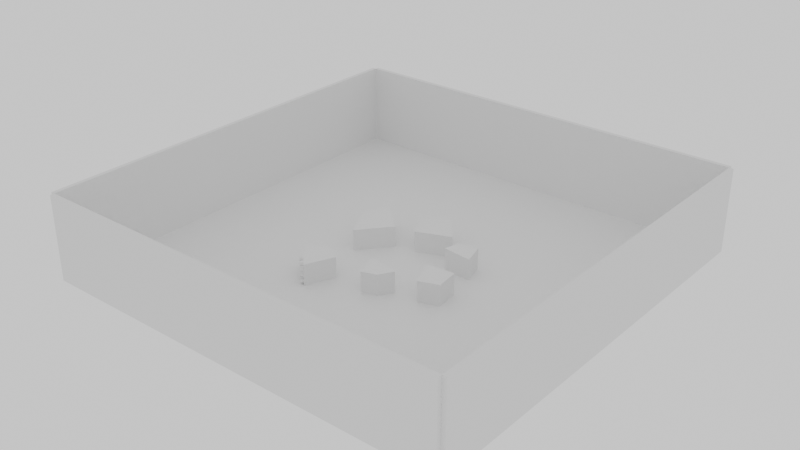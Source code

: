 # Source: Abstractions.blend  (saved by Blender 4.0.36; exported with 4.5.12 LTS)
import bpy
from mathutils import Matrix  # noqa: F401  (used for matrix-valued properties, if any)

bpy.ops.wm.read_factory_settings(use_empty=True)
scene = bpy.context.scene
scene.name = 'Scene'

# ---- collections
col_collection = bpy.data.collections.new('Collection'); scene.collection.children.link(col_collection)
col_borders = bpy.data.collections.new('borders'); col_collection.children.link(col_borders)

# ---- materials (node trees are filled in below, after node groups)
mat_material = bpy.data.materials.new('Material')
mat_material.alpha_threshold = 0.0
mat_material.roughness = 0.5
mat_material.line_color = (0.0, 0.0, 0.0, 1.0)

# ---- material node trees
mat_material.use_nodes = True; mat_material.node_tree.nodes.clear()
_N = mat_material.node_tree.nodes; _L = mat_material.node_tree.links
n0 = _N.new('ShaderNodeOutputMaterial'); n0.name = 'Material Output'; n0.location = (300, 300)
n1 = _N.new('ShaderNodeBsdfPrincipled'); n1.name = 'Principled BSDF'; n1.location = (10, 300)
n1.inputs[3].default_value = 1.45
_L.new(n1.outputs[0], n0.inputs[0])
n0.is_active_output = True

# ---- world
world_world = bpy.data.worlds.new('World'); scene.world = world_world
world_world.use_nodes = True; world_world.node_tree.nodes.clear()
_N = world_world.node_tree.nodes; _L = world_world.node_tree.links
n0 = _N.new('ShaderNodeOutputWorld'); n0.name = 'World Output'; n0.location = (300, 300)
n1 = _N.new('ShaderNodeBackground'); n1.name = 'Background'; n1.location = (10, 300)
n1.inputs[0].default_value = (1.0, 1.0, 1.0, 0.0)
_L.new(n1.outputs[0], n0.inputs[0])
n0.is_active_output = True
world_world.color = (1.0, 1.0, 1.0)
world_world.use_sun_shadow = False
world_world.sun_shadow_jitter_overblur = 0.0

# ---- meshes
me_cube = bpy.data.meshes.new('Cube')
me_cube.from_pydata([(1.0, 1.0, 1.0), (1.0, 1.0, -1.0), (1.0, -1.0, 1.0), (1.0, -1.0, -1.0), (-1.0, 1.0, 1.0), (-1.0, 1.0, -1.0), (-1.0, -1.0, 1.0), (-1.0, -1.0, -1.0)], [], [(0, 4, 6, 2), (3, 2, 6, 7), (7, 6, 4, 5), (5, 1, 3, 7), (1, 0, 2, 3), (5, 4, 0, 1)])
_uv = me_cube.uv_layers.new(name='UVMap')
_uv.uv.foreach_set('vector', [0.625, 0.5, 0.875, 0.5, 0.875, 0.75, 0.625, 0.75, 0.375, 0.75, 0.625, 0.75, 0.625, 1.0, 0.375, 1.0, 0.375, 0.0, 0.625, 0.0, 0.625, 0.25, 0.375, 0.25, 0.125, 0.5, 0.375, 0.5, 0.375, 0.75, 0.125, 0.75, 0.375, 0.5, 0.625, 0.5, 0.625, 0.75, 0.375, 0.75, 0.375, 0.25, 0.625, 0.25, 0.625, 0.5, 0.375, 0.5])
me_cube.materials.append(mat_material)
me_cube.use_mirror_vertex_groups = False
me_cube.update()
me_plane_005 = bpy.data.meshes.new('Plane.005')
me_plane_005.from_pydata([(-13.48, 3.896, -5.0), (-8.165, -9.425, -5.0), (-0.2372, 5.132, -5.0), (1.116, -6.147, -5.0), (-13.48, 3.896, 5.0), (-8.165, -9.425, 5.0), (-0.2372, 5.132, 5.0), (1.116, -6.147, 5.0), (-16.39, 19.77, -5.0), (-2.626, 18.25, -5.0), (-14.98, 27.27, -5.0), (-5.434, 28.74, -5.0), (-16.39, 19.77, 5.0), (-2.626, 18.25, 5.0), (-14.98, 27.27, 5.0), (-5.434, 28.74, 5.0), (-57.83, 7.174, -5.0), (-45.72, 21.81, -5.0), (-66.27, 23.84, -5.0), (-61.08, 35.53, -5.0), (-57.83, 7.174, 5.0), (-45.72, 21.81, 5.0), (-66.27, 23.84, 5.0), (-61.08, 35.53, 5.0), (-30.87, -18.25, -5.0), (-23.68, -15.89, -5.0), (-34.73, -6.107, -5.0), (-19.91, -9.282, -5.0), (-30.87, -18.25, 5.0), (-23.68, -15.89, 5.0), (-34.73, -6.107, 5.0), (-19.91, -9.282, 5.0), (-64.87, -17.01, -5.0), (-52.68, -29.34, -5.0), (-54.63, -10.38, -5.0), (-46.97, -15.68, -5.0), (-64.87, -17.01, 5.0), (-52.68, -29.34, 5.0), (-54.63, -10.38, 5.0), (-46.97, -15.68, 5.0), (-41.61, 36.86, -5.0), (-36.3, 23.54, -5.0), (-31.36, 43.49, -5.0), (-20.49, 29.79, -5.0), (-41.61, 36.86, 5.0), (-36.3, 23.54, 5.0), (-31.36, 43.49, 5.0), (-20.49, 29.79, 5.0)], [], [(0, 2, 3, 1), (4, 5, 7, 6), (3, 2, 6, 7), (0, 1, 5, 4), (1, 3, 7, 5), (2, 0, 4, 6), (8, 10, 11, 9), (12, 13, 15, 14), (11, 10, 14, 15), (8, 9, 13, 12), (9, 11, 15, 13), (10, 8, 12, 14), (16, 18, 19, 17), (20, 21, 23, 22), (19, 18, 22, 23), (16, 17, 21, 20), (17, 19, 23, 21), (18, 16, 20, 22), (24, 26, 27, 25), (28, 29, 31, 30), (27, 26, 30, 31), (24, 25, 29, 28), (25, 27, 31, 29), (26, 24, 28, 30), (32, 34, 35, 33), (36, 37, 39, 38), (35, 34, 38, 39), (32, 33, 37, 36), (33, 35, 39, 37), (34, 32, 36, 38), (40, 42, 43, 41), (44, 45, 47, 46), (43, 42, 46, 47), (40, 41, 45, 44), (41, 43, 47, 45), (42, 40, 44, 46)])
_uv = me_plane_005.uv_layers.new(name='UVMap')
_uv.uv.foreach_set('vector', [0.0, 0.0, 0.0, 1.0, 1.0, 1.0, 1.0, 0.0, 0.0, 0.0, 1.0, 0.0, 1.0, 1.0, 0.0, 1.0, 1.0, 1.0, 0.0, 1.0, 0.0, 1.0, 1.0, 1.0, 0.0, 0.0, 1.0, 0.0, 1.0, 0.0, 0.0, 0.0, 1.0, 0.0, 1.0, 1.0, 1.0, 1.0, 1.0, 0.0, 0.0, 1.0, 0.0, 0.0, 0.0, 0.0, 0.0, 1.0, 0.0, 0.0, 0.0, 1.0, 1.0, 1.0, 1.0, 0.0, 0.0, 0.0, 1.0, 0.0, 1.0, 1.0, 0.0, 1.0, 1.0, 1.0, 0.0, 1.0, 0.0, 1.0, 1.0, 1.0, 0.0, 0.0, 1.0, 0.0, 1.0, 0.0, 0.0, 0.0, 1.0, 0.0, 1.0, 1.0, 1.0, 1.0, 1.0, 0.0, 0.0, 1.0, 0.0, 0.0, 0.0, 0.0, 0.0, 1.0, 0.0, 0.0, 0.0, 1.0, 1.0, 1.0, 1.0, 0.0, 0.0, 0.0, 1.0, 0.0, 1.0, 1.0, 0.0, 1.0, 1.0, 1.0, 0.0, 1.0, 0.0, 1.0, 1.0, 1.0, 0.0, 0.0, 1.0, 0.0, 1.0, 0.0, 0.0, 0.0, 1.0, 0.0, 1.0, 1.0, 1.0, 1.0, 1.0, 0.0, 0.0, 1.0, 0.0, 0.0, 0.0, 0.0, 0.0, 1.0, 0.0, 0.0, 0.0, 1.0, 1.0, 1.0, 1.0, 0.0, 0.0, 0.0, 1.0, 0.0, 1.0, 1.0, 0.0, 1.0, 1.0, 1.0, 0.0, 1.0, 0.0, 1.0, 1.0, 1.0, 0.0, 0.0, 1.0, 0.0, 1.0, 0.0, 0.0, 0.0, 1.0, 0.0, 1.0, 1.0, 1.0, 1.0, 1.0, 0.0, 0.0, 1.0, 0.0, 0.0, 0.0, 0.0, 0.0, 1.0, 0.0, 0.0, 0.0, 1.0, 1.0, 1.0, 1.0, 0.0, 0.0, 0.0, 1.0, 0.0, 1.0, 1.0, 0.0, 1.0, 1.0, 1.0, 0.0, 1.0, 0.0, 1.0, 1.0, 1.0, 0.0, 0.0, 1.0, 0.0, 1.0, 0.0, 0.0, 0.0, 1.0, 0.0, 1.0, 1.0, 1.0, 1.0, 1.0, 0.0, 0.0, 1.0, 0.0, 0.0, 0.0, 0.0, 0.0, 1.0, 0.0, 0.0, 0.0, 1.0, 1.0, 1.0, 1.0, 0.0, 0.0, 0.0, 1.0, 0.0, 1.0, 1.0, 0.0, 1.0, 1.0, 1.0, 0.0, 1.0, 0.0, 1.0, 1.0, 1.0, 0.0, 0.0, 1.0, 0.0, 1.0, 0.0, 0.0, 0.0, 1.0, 0.0, 1.0, 1.0, 1.0, 1.0, 1.0, 0.0, 0.0, 1.0, 0.0, 0.0, 0.0, 0.0, 0.0, 1.0])
me_plane_005.update()
me_cube_018 = bpy.data.meshes.new('Cube.018')
me_cube_018.from_pydata([(-1.0, -1.0, -1.0), (-1.0, -1.0, 1.0), (-1.0, 1.0, -1.0), (-1.0, 1.0, 1.0), (1.0, -1.0, -1.0), (1.0, -1.0, 1.0), (1.0, 1.0, -1.0), (1.0, 1.0, 1.0)], [], [(0, 1, 3, 2), (2, 3, 7, 6), (6, 7, 5, 4), (4, 5, 1, 0), (2, 6, 4, 0), (7, 3, 1, 5)])
_uv = me_cube_018.uv_layers.new(name='UVMap')
_uv.uv.foreach_set('vector', [0.375, 0.0, 0.625, 0.0, 0.625, 0.25, 0.375, 0.25, 0.375, 0.25, 0.625, 0.25, 0.625, 0.5, 0.375, 0.5, 0.375, 0.5, 0.625, 0.5, 0.625, 0.75, 0.375, 0.75, 0.375, 0.75, 0.625, 0.75, 0.625, 1.0, 0.375, 1.0, 0.125, 0.5, 0.375, 0.5, 0.375, 0.75, 0.125, 0.75, 0.625, 0.5, 0.875, 0.5, 0.875, 0.75, 0.625, 0.75])
me_cube_018.update()
me_cube_020 = bpy.data.meshes.new('Cube.020')
me_cube_020.from_pydata([(-1.0, -1.0, -1.0), (-1.0, -1.0, 1.0), (-1.0, 1.0, -1.0), (-1.0, 1.0, 1.0), (1.0, -1.0, -1.0), (1.0, -1.0, 1.0), (1.0, 1.0, -1.0), (1.0, 1.0, 1.0)], [], [(0, 1, 3, 2), (2, 3, 7, 6), (6, 7, 5, 4), (4, 5, 1, 0), (2, 6, 4, 0), (7, 3, 1, 5)])
_uv = me_cube_020.uv_layers.new(name='UVMap')
_uv.uv.foreach_set('vector', [0.375, 0.0, 0.625, 0.0, 0.625, 0.25, 0.375, 0.25, 0.375, 0.25, 0.625, 0.25, 0.625, 0.5, 0.375, 0.5, 0.375, 0.5, 0.625, 0.5, 0.625, 0.75, 0.375, 0.75, 0.375, 0.75, 0.625, 0.75, 0.625, 1.0, 0.375, 1.0, 0.125, 0.5, 0.375, 0.5, 0.375, 0.75, 0.125, 0.75, 0.625, 0.5, 0.875, 0.5, 0.875, 0.75, 0.625, 0.75])
me_cube_020.update()
me_cube_021 = bpy.data.meshes.new('Cube.021')
me_cube_021.from_pydata([(-1.0, -1.0, -1.0), (-1.0, -1.0, 1.0), (-1.0, 1.0, -1.0), (-1.0, 1.0, 1.0), (1.0, -1.0, -1.0), (1.0, -1.0, 1.0), (1.0, 1.0, -1.0), (1.0, 1.0, 1.0)], [], [(0, 1, 3, 2), (2, 3, 7, 6), (6, 7, 5, 4), (4, 5, 1, 0), (2, 6, 4, 0), (7, 3, 1, 5)])
_uv = me_cube_021.uv_layers.new(name='UVMap')
_uv.uv.foreach_set('vector', [0.375, 0.0, 0.625, 0.0, 0.625, 0.25, 0.375, 0.25, 0.375, 0.25, 0.625, 0.25, 0.625, 0.5, 0.375, 0.5, 0.375, 0.5, 0.625, 0.5, 0.625, 0.75, 0.375, 0.75, 0.375, 0.75, 0.625, 0.75, 0.625, 1.0, 0.375, 1.0, 0.125, 0.5, 0.375, 0.5, 0.375, 0.75, 0.125, 0.75, 0.625, 0.5, 0.875, 0.5, 0.875, 0.75, 0.625, 0.75])
me_cube_021.update()
me_cube_022 = bpy.data.meshes.new('Cube.022')
me_cube_022.from_pydata([(-1.0, -1.0, -1.0), (-1.0, -1.0, 1.0), (-1.0, 1.0, -1.0), (-1.0, 1.0, 1.0), (1.0, -1.0, -1.0), (1.0, -1.0, 1.0), (1.0, 1.0, -1.0), (1.0, 1.0, 1.0)], [], [(0, 1, 3, 2), (2, 3, 7, 6), (6, 7, 5, 4), (4, 5, 1, 0), (2, 6, 4, 0), (7, 3, 1, 5)])
_uv = me_cube_022.uv_layers.new(name='UVMap')
_uv.uv.foreach_set('vector', [0.375, 0.0, 0.625, 0.0, 0.625, 0.25, 0.375, 0.25, 0.375, 0.25, 0.625, 0.25, 0.625, 0.5, 0.375, 0.5, 0.375, 0.5, 0.625, 0.5, 0.625, 0.75, 0.375, 0.75, 0.375, 0.75, 0.625, 0.75, 0.625, 1.0, 0.375, 1.0, 0.125, 0.5, 0.375, 0.5, 0.375, 0.75, 0.125, 0.75, 0.625, 0.5, 0.875, 0.5, 0.875, 0.75, 0.625, 0.75])
me_cube_022.update()
me_cube_023 = bpy.data.meshes.new('Cube.023')
me_cube_023.from_pydata([(-1.0, -1.0, -1.0), (-1.0, -1.0, 1.0), (-1.0, 1.0, -1.0), (-1.0, 1.0, 1.0), (1.0, -1.0, -1.0), (1.0, -1.0, 1.0), (1.0, 1.0, -1.0), (1.0, 1.0, 1.0)], [], [(0, 1, 3, 2), (2, 3, 7, 6), (6, 7, 5, 4), (4, 5, 1, 0), (2, 6, 4, 0), (7, 3, 1, 5)])
_uv = me_cube_023.uv_layers.new(name='UVMap')
_uv.uv.foreach_set('vector', [0.375, 0.0, 0.625, 0.0, 0.625, 0.25, 0.375, 0.25, 0.375, 0.25, 0.625, 0.25, 0.625, 0.5, 0.375, 0.5, 0.375, 0.5, 0.625, 0.5, 0.625, 0.75, 0.375, 0.75, 0.375, 0.75, 0.625, 0.75, 0.625, 1.0, 0.375, 1.0, 0.125, 0.5, 0.375, 0.5, 0.375, 0.75, 0.125, 0.75, 0.625, 0.5, 0.875, 0.5, 0.875, 0.75, 0.625, 0.75])
me_cube_023.update()
me_cube_024 = bpy.data.meshes.new('Cube.024')
me_cube_024.from_pydata([(-1.0, -1.0, -1.0), (-1.0, -1.0, 1.0), (-1.0, 1.0, -1.0), (-1.0, 1.0, 1.0), (1.0, -1.0, -1.0), (1.0, -1.0, 1.0), (1.0, 1.0, -1.0), (1.0, 1.0, 1.0)], [], [(0, 1, 3, 2), (2, 3, 7, 6), (6, 7, 5, 4), (4, 5, 1, 0), (2, 6, 4, 0), (7, 3, 1, 5)])
_uv = me_cube_024.uv_layers.new(name='UVMap')
_uv.uv.foreach_set('vector', [0.375, 0.0, 0.625, 0.0, 0.625, 0.25, 0.375, 0.25, 0.375, 0.25, 0.625, 0.25, 0.625, 0.5, 0.375, 0.5, 0.375, 0.5, 0.625, 0.5, 0.625, 0.75, 0.375, 0.75, 0.375, 0.75, 0.625, 0.75, 0.625, 1.0, 0.375, 1.0, 0.125, 0.5, 0.375, 0.5, 0.375, 0.75, 0.125, 0.75, 0.625, 0.5, 0.875, 0.5, 0.875, 0.75, 0.625, 0.75])
me_cube_024.update()
me_cube_027 = bpy.data.meshes.new('Cube.027')
me_cube_027.from_pydata([(-1.0, -1.0, -1.0), (-1.0, -1.0, 1.0), (-1.0, 1.0, -1.0), (-1.0, 1.0, 1.0), (1.0, -1.0, -1.0), (1.0, -1.0, 1.0), (1.0, 1.0, -1.0), (1.0, 1.0, 1.0)], [], [(0, 1, 3, 2), (2, 3, 7, 6), (6, 7, 5, 4), (4, 5, 1, 0), (2, 6, 4, 0), (7, 3, 1, 5)])
_uv = me_cube_027.uv_layers.new(name='UVMap')
_uv.uv.foreach_set('vector', [0.375, 0.0, 0.625, 0.0, 0.625, 0.25, 0.375, 0.25, 0.375, 0.25, 0.625, 0.25, 0.625, 0.5, 0.375, 0.5, 0.375, 0.5, 0.625, 0.5, 0.625, 0.75, 0.375, 0.75, 0.375, 0.75, 0.625, 0.75, 0.625, 1.0, 0.375, 1.0, 0.125, 0.5, 0.375, 0.5, 0.375, 0.75, 0.125, 0.75, 0.625, 0.5, 0.875, 0.5, 0.875, 0.75, 0.625, 0.75])
me_cube_027.update()
me_cube_028 = bpy.data.meshes.new('Cube.028')
me_cube_028.from_pydata([(-1.0, -1.0, -1.0), (-1.0, -1.0, 1.0), (-1.0, 1.0, -1.0), (-1.0, 1.0, 1.0), (1.0, -1.0, -1.0), (1.0, -1.0, 1.0), (1.0, 1.0, -1.0), (1.0, 1.0, 1.0)], [], [(0, 1, 3, 2), (2, 3, 7, 6), (6, 7, 5, 4), (4, 5, 1, 0), (2, 6, 4, 0), (7, 3, 1, 5)])
_uv = me_cube_028.uv_layers.new(name='UVMap')
_uv.uv.foreach_set('vector', [0.375, 0.0, 0.625, 0.0, 0.625, 0.25, 0.375, 0.25, 0.375, 0.25, 0.625, 0.25, 0.625, 0.5, 0.375, 0.5, 0.375, 0.5, 0.625, 0.5, 0.625, 0.75, 0.375, 0.75, 0.375, 0.75, 0.625, 0.75, 0.625, 1.0, 0.375, 1.0, 0.125, 0.5, 0.375, 0.5, 0.375, 0.75, 0.125, 0.75, 0.625, 0.5, 0.875, 0.5, 0.875, 0.75, 0.625, 0.75])
me_cube_028.update()
me_cube_029 = bpy.data.meshes.new('Cube.029')
me_cube_029.from_pydata([(-1.0, -1.0, -1.0), (-1.0, -1.0, 1.0), (-1.0, 1.0, -1.0), (-1.0, 1.0, 1.0), (1.0, -1.0, -1.0), (1.0, -1.0, 1.0), (1.0, 1.0, -1.0), (1.0, 1.0, 1.0)], [], [(0, 1, 3, 2), (2, 3, 7, 6), (6, 7, 5, 4), (4, 5, 1, 0), (2, 6, 4, 0), (7, 3, 1, 5)])
_uv = me_cube_029.uv_layers.new(name='UVMap')
_uv.uv.foreach_set('vector', [0.375, 0.0, 0.625, 0.0, 0.625, 0.25, 0.375, 0.25, 0.375, 0.25, 0.625, 0.25, 0.625, 0.5, 0.375, 0.5, 0.375, 0.5, 0.625, 0.5, 0.625, 0.75, 0.375, 0.75, 0.375, 0.75, 0.625, 0.75, 0.625, 1.0, 0.375, 1.0, 0.125, 0.5, 0.375, 0.5, 0.375, 0.75, 0.125, 0.75, 0.625, 0.5, 0.875, 0.5, 0.875, 0.75, 0.625, 0.75])
me_cube_029.update()

# ---- objects
ob_floor = bpy.data.objects.new('Floor', me_cube)
ob_plane_005 = bpy.data.objects.new('Plane.005', me_plane_005)
ob_cube_001 = bpy.data.objects.new('Cube.001', me_cube_018)
ob_cube_002 = bpy.data.objects.new('Cube.002', me_cube_020)
ob_cube_003 = bpy.data.objects.new('Cube.003', me_cube_021)
ob_cube_004 = bpy.data.objects.new('Cube.004', me_cube_022)
ob_cube = bpy.data.objects.new('Cube', me_cube_023)
ob_cube_005 = bpy.data.objects.new('Cube.005', me_cube_024)
ob_cube_006 = bpy.data.objects.new('Cube.006', me_cube_027)
ob_cube_007 = bpy.data.objects.new('Cube.007', me_cube_028)
ob_cube_008 = bpy.data.objects.new('Cube.008', me_cube_029)

# ---- transforms, parenting, visibility, modifiers, constraints
ob_floor.location = (0.0, 0.0, -1.0)
ob_floor.scale = (100.0, 100.0, 1.0)
ob_floor.lock_rotations_4d = False
ob_floor.empty_display_type = 'ARROWS'
ob_floor.display_type = 'WIRE'
ob_floor.lineart.crease_threshold = 0.0
ob_plane_005.location = (33.88, -10.71, 5.0)
ob_plane_005.color = (0.0, 0.0, 0.0, 1.0)
ob_cube_001.location = (101.0, 0.0, 20.0)
ob_cube_001.scale = (1.0, 100.0, 20.0)
ob_cube_001.display_type = 'WIRE'
ob_cube_002.location = (-7.629e-06, 101.0, 20.0)
ob_cube_002.rotation_euler = (0.0, -0.0, 1.571)
ob_cube_002.scale = (1.0, 100.0, 20.0)
ob_cube_002.display_type = 'WIRE'
ob_cube_003.location = (-101.0, -1.526e-05, 20.0)
ob_cube_003.rotation_euler = (0.0, -0.0, 3.142)
ob_cube_003.scale = (1.0, 100.0, 20.0)
ob_cube_003.display_type = 'WIRE'
ob_cube_004.location = (2.289e-05, -101.0, 20.0)
ob_cube_004.rotation_euler = (0.0, -0.0, 4.712)
ob_cube_004.scale = (1.0, 100.0, 20.0)
ob_cube_004.display_type = 'WIRE'
ob_cube.location = (-20.61, -39.07, 1.2)
ob_cube.rotation_euler = (0.0, -0.0, -0.7718)
ob_cube.scale = (1.0, 1.0, 0.2)
ob_cube_005.location = (-22.76, -36.98, 2.2)
ob_cube_005.rotation_euler = (0.0, -0.0, -0.7718)
ob_cube_005.scale = (1.0, 1.0, 0.2)
ob_cube_006.location = (-27.06, -32.8, 4.2)
ob_cube_006.rotation_euler = (0.0, -0.0, -0.7718)
ob_cube_006.scale = (1.0, 1.0, 0.2)
ob_cube_007.location = (-24.91, -34.89, 3.2)
ob_cube_007.rotation_euler = (0.0, -0.0, -0.7718)
ob_cube_007.scale = (1.0, 1.0, 0.2)
ob_cube_008.location = (-29.21, -30.7, 5.2)
ob_cube_008.rotation_euler = (0.0, -0.0, -0.7718)
ob_cube_008.scale = (1.0, 1.0, 0.2)
ob_cube_008.color = (0.0, 0.0, 0.0, 1.0)

# ---- collection membership
col_collection.objects.link(ob_floor)
col_collection.objects.link(ob_plane_005)
col_borders.objects.link(ob_cube_001)
col_borders.objects.link(ob_cube_002)
col_borders.objects.link(ob_cube_003)
col_borders.objects.link(ob_cube_004)
col_borders.objects.link(ob_cube)
col_borders.objects.link(ob_cube_005)
col_borders.objects.link(ob_cube_006)
col_borders.objects.link(ob_cube_007)
col_borders.objects.link(ob_cube_008)

# ---- scene / render settings (as saved in the file)
scene.frame_start = 1; scene.frame_end = 250; scene.frame_set(1)
scene.render.engine = 'BLENDER_WORKBENCH'
scene.cycles.sampling_pattern = 'TABULATED_SOBOL'
bpy.context.view_layer.update()

# ---- added for rendering (the .blend has no active camera): camera
cam_auto = bpy.data.cameras.new('AutoCamera')
cam_auto.lens = 50.0
cam_auto.sensor_width = 36.0
cam_auto.clip_end = 4733.93
ob_auto_camera = bpy.data.objects.new('AutoCamera', cam_auto)
scene.collection.objects.link(ob_auto_camera)
ob_auto_camera.location = (269.741, -323.689, 234.793)
ob_auto_camera.rotation_euler = (1.09748, -7.21219e-08, 0.694738)
scene.camera = ob_auto_camera
bpy.context.view_layer.update()
